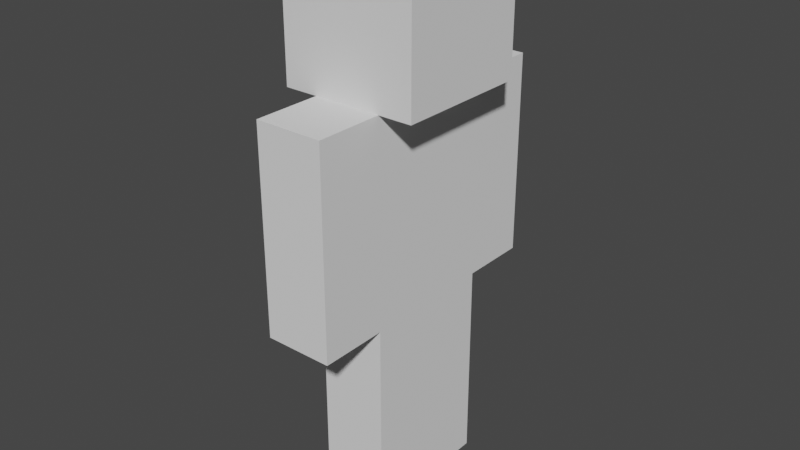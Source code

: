 # Source: player.blend  (saved by Blender 2.80.75; exported with 4.5.12 LTS)
import bpy
from mathutils import Matrix  # noqa: F401  (used for matrix-valued properties, if any)

bpy.ops.wm.read_factory_settings(use_empty=True)
scene = bpy.context.scene
scene.name = 'Scene'

# ---- collections
col_collection = bpy.data.collections.new('Collection'); scene.collection.children.link(col_collection)

# ---- world
world_world = bpy.data.worlds.new('World'); scene.world = world_world
world_world.use_nodes = True; world_world.node_tree.nodes.clear()
_N = world_world.node_tree.nodes; _L = world_world.node_tree.links
n0 = _N.new('ShaderNodeOutputWorld'); n0.name = 'World Output'; n0.location = (300, 300)
n1 = _N.new('ShaderNodeBackground'); n1.name = 'Background'; n1.location = (10, 300)
n1.inputs[0].default_value = (0.05088, 0.05088, 0.05088, 1.0)
_L.new(n1.outputs[0], n0.inputs[0])
n0.is_active_output = True
world_world.color = (0.05088, 0.05088, 0.05088)
world_world.use_sun_shadow = False
world_world.sun_shadow_jitter_overblur = 0.0

# ---- meshes
me_cube_001 = bpy.data.meshes.new('Cube.001')
me_cube_001.from_pydata([(-0.125, -0.25, -1.0), (-0.25, -0.25, 1.0), (0.125, -0.25, -1.0), (0.25, -0.25, 1.0), (0.125, 0.25, -1.0), (-0.125, 0.25, -1.0), (0.25, 0.25, 1.0), (-0.25, 0.25, 1.0), (-0.125, -0.5, 0.5), (-0.125, 0.5, 0.5), (0.125, 0.5, 0.5), (0.125, -0.5, 0.5), (0.125, -0.25, 0.5), (-0.125, -0.25, 0.5), (0.125, 0.25, 0.5), (-0.125, 0.25, 0.5), (-0.125, 0.5, -0.25), (0.125, 0.5, -0.25), (0.125, -0.5, -0.25), (0.125, -0.25, -0.25), (-0.125, -0.25, -0.25), (0.125, 0.25, -0.25), (-0.125, 0.25, -0.25), (-0.125, -0.5, -0.25), (-0.125, -0.25, 0.5), (-0.125, 0.25, 0.5), (-0.25, -0.25, 0.5), (0.25, -0.25, 0.5), (-0.25, 0.25, 0.5), (0.25, 0.25, 0.5)], [], [(3, 27, 29, 6), (5, 4, 2, 0), (6, 29, 28, 7), (22, 21, 4, 5), (1, 26, 27, 3), (20, 13, 15, 22), (17, 10, 14, 21), (23, 8, 13, 20), (21, 14, 12, 19), (18, 11, 8, 23), (19, 12, 11, 18), (16, 9, 10, 17), (22, 15, 9, 16), (10, 9, 25, 14), (7, 28, 26, 1), (8, 11, 12, 24), (29, 27, 26, 28), (4, 21, 19, 2), (21, 22, 16, 17), (0, 20, 22, 5), (0, 2, 19, 20), (19, 18, 23, 20), (3, 6, 7, 1)])
_uv = me_cube_001.uv_layers.new(name='UVMap')
_uv.uv.foreach_set('vector', [0.4, 0.8, 0.6, 0.8, 0.6, 0.6, 0.4, 0.6, 0.2, 0.8, 0.3, 0.8, 0.3, 1.0, 0.2, 1.0, 0.0, 0.8, 2.384e-08, 1.0, 0.2, 1.0, 0.2, 0.8, 0.8, 0.5, 0.9, 0.5, 0.9, 0.8, 0.8, 0.8, 0.2, 0.8, 0.4, 0.8, 0.4, 0.6, 0.2, 0.6, 0.7, 0.3, 0.7, 0.6, 0.5, 0.6, 0.5, 0.3, 0.4, 0.3, 0.4, 0.6, 0.3, 0.6, 0.3, 0.3, 0.8, 0.3, 0.8, 0.6, 0.7, 0.6, 0.7, 0.3, 0.3, 0.3, 0.3, 0.6, 0.1, 0.6, 0.1, 0.3, 0.9, 0.8, 0.9, 0.5, 1.0, 0.5, 1.0, 0.8, 0.1, 0.3, 0.1, 0.6, 0.0, 0.6, 0.0, 0.3, 0.9, 0.5, 0.9, 0.2, 1.0, 0.2, 1.0, 0.5, 0.5, 0.3, 0.5, 0.6, 0.4, 0.6, 0.4, 0.3, 0.4, 0.9, 0.3, 0.9, 0.3, 0.8, 0.4, 0.8, 2.575e-06, 0.8, 0.2, 0.8, 0.2, 0.6, 0.0, 0.6, 0.4, 0.8, 0.5, 0.8, 0.5, 0.9, 0.4, 0.9, 0.8, 0.6, 0.6, 0.6, 0.6, 0.8, 0.8, 0.8, 0.3, 4.768e-08, 0.3, 0.3, 0.1, 0.3, 0.1, 0.0, 0.7, 0.8, 0.7, 0.9, 0.6, 0.9, 0.6, 0.8, 0.7, 0.0, 0.7, 0.3, 0.5, 0.3, 0.5, 0.0, 0.9, 0.5, 0.8, 0.5, 0.8, 0.2, 0.9, 0.2, 0.6, 0.8, 0.6, 0.9, 0.5, 0.9, 0.5, 0.8, 1.0, 0.2, 1.0, 1.788e-08, 0.8, 0.0, 0.8, 0.2])
me_cube_001.materials.append(None)
me_cube_001.use_remesh_preserve_volume = False
me_cube_001.use_remesh_preserve_attributes = False
me_cube_001.use_mirror_vertex_groups = False
me_cube_001.update()

# ---- objects
ob_cube = bpy.data.objects.new('Cube', me_cube_001)

# ---- transforms, parenting, visibility, modifiers, constraints
ob_cube.location = (0.0, 0.0, 0.0)
ob_cube.lineart.crease_threshold = 0.0

# ---- collection membership
col_collection.objects.link(ob_cube)

# ---- scene / render settings (as saved in the file)
scene.frame_start = 1; scene.frame_end = 250; scene.frame_set(1)
scene.render.engine = 'BLENDER_EEVEE_NEXT'
scene.cycles.use_denoising = False
scene.cycles.samples = 128
scene.cycles.sampling_pattern = 'TABULATED_SOBOL'
scene.cycles.use_adaptive_sampling = False
scene.cycles.use_light_tree = False
scene.view_settings.view_transform = 'Filmic'
bpy.context.view_layer.update()

# ---- added for rendering (the .blend has no active camera and no usable light): camera, sun
cam_auto = bpy.data.cameras.new('AutoCamera')
cam_auto.lens = 50.0
cam_auto.sensor_width = 36.0
cam_auto.clip_end = 1000.0
ob_auto_camera = bpy.data.objects.new('AutoCamera', cam_auto)
scene.collection.objects.link(ob_auto_camera)
ob_auto_camera.location = (2.11996, -2.54395, 1.69596)
ob_auto_camera.rotation_euler = (1.09748, -7.21219e-08, 0.694738)
scene.camera = ob_auto_camera
light_auto_sun = bpy.data.lights.new('AutoSun', 'SUN')
light_auto_sun.energy = 3.0
light_auto_sun.angle = 0.0523599
ob_auto_sun = bpy.data.objects.new('AutoSun', light_auto_sun)
scene.collection.objects.link(ob_auto_sun)
ob_auto_sun.rotation_euler = (0.872665, 0.174533, 0.523599)
bpy.context.view_layer.update()
